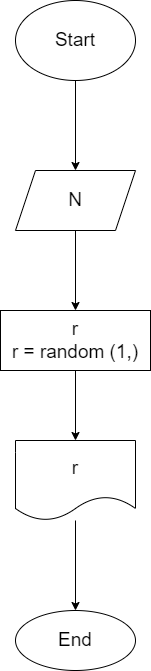

The diagram above was exported from draw.io. Its source (the exported page's mxGraphModel, read from the mxfile embedded in the PNG):
<mxGraphModel dx="820" dy="461" grid="1" gridSize="10" guides="1" tooltips="1" connect="1" arrows="1" fold="1" page="1" pageScale="1" pageWidth="827" pageHeight="1169" math="0" shadow="0">
  <root>
    <mxCell id="0" />
    <mxCell id="1" parent="0" />
    <mxCell id="4" value="" style="edgeStyle=none;html=1;fontSize=19;" edge="1" parent="1" source="2" target="3">
      <mxGeometry relative="1" as="geometry" />
    </mxCell>
    <mxCell id="2" value="Start" style="ellipse;whiteSpace=wrap;html=1;fontSize=19;" vertex="1" parent="1">
      <mxGeometry x="300" y="40" width="120" height="80" as="geometry" />
    </mxCell>
    <mxCell id="6" value="" style="edgeStyle=none;html=1;fontSize=19;" edge="1" parent="1" source="3" target="5">
      <mxGeometry relative="1" as="geometry" />
    </mxCell>
    <mxCell id="3" value="N" style="shape=parallelogram;perimeter=parallelogramPerimeter;whiteSpace=wrap;html=1;fixedSize=1;fontSize=19;" vertex="1" parent="1">
      <mxGeometry x="300" y="210" width="120" height="60" as="geometry" />
    </mxCell>
    <mxCell id="8" value="" style="edgeStyle=none;html=1;fontSize=19;" edge="1" parent="1" source="5" target="7">
      <mxGeometry relative="1" as="geometry" />
    </mxCell>
    <mxCell id="5" value="r&lt;br&gt;r = random (1,)" style="whiteSpace=wrap;html=1;fontSize=19;" vertex="1" parent="1">
      <mxGeometry x="285" y="350" width="150" height="60" as="geometry" />
    </mxCell>
    <mxCell id="10" value="" style="edgeStyle=none;html=1;fontSize=19;" edge="1" parent="1" source="7" target="9">
      <mxGeometry relative="1" as="geometry" />
    </mxCell>
    <mxCell id="7" value="r" style="shape=document;whiteSpace=wrap;html=1;boundedLbl=1;fontSize=19;" vertex="1" parent="1">
      <mxGeometry x="300" y="480" width="120" height="80" as="geometry" />
    </mxCell>
    <mxCell id="9" value="End" style="ellipse;whiteSpace=wrap;html=1;fontSize=19;" vertex="1" parent="1">
      <mxGeometry x="300" y="650" width="120" height="60" as="geometry" />
    </mxCell>
  </root>
</mxGraphModel>